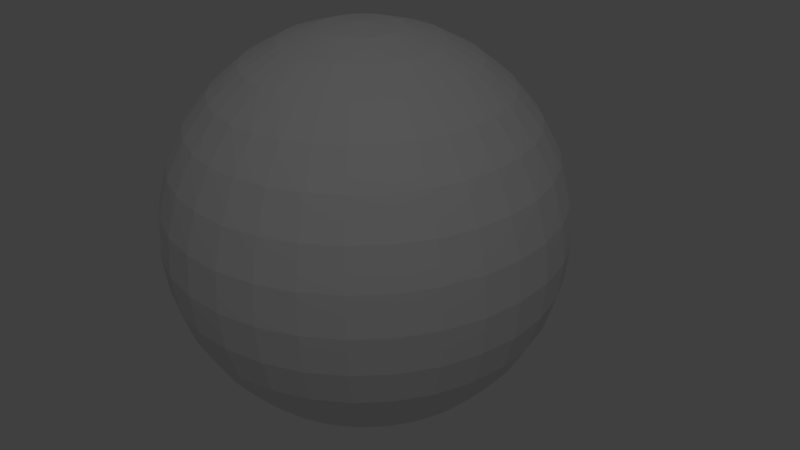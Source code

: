 # Source: theworld.blend  (saved by Blender 2.77.0; exported with 4.5.12 LTS)
import bpy
from mathutils import Matrix  # noqa: F401  (used for matrix-valued properties, if any)

bpy.ops.wm.read_factory_settings(use_empty=True)
scene = bpy.context.scene
scene.name = 'Scene'

# ---- collections
col_collection_1 = bpy.data.collections.new('Collection 1'); scene.collection.children.link(col_collection_1)

# ---- materials (node trees are filled in below, after node groups)
mat_material_001 = bpy.data.materials.new('Material.001')
mat_material_001.alpha_threshold = 0.0
mat_material_001.use_transparent_shadow = False
mat_material_001.roughness = 0.5

# ---- material node trees

# ---- world
world_world = bpy.data.worlds.new('World'); scene.world = world_world
world_world.color = (0.05088, 0.05088, 0.05088)
world_world.use_sun_shadow = False
world_world.sun_shadow_jitter_overblur = 0.0
world_world.cycles.sampling_method = 'MANUAL'

# ---- cameras
cam_camera = bpy.data.cameras.new('Camera')
cam_camera.clip_end = 100.0
cam_camera.lens = 35.0
cam_camera.sensor_width = 32.0
cam_camera.sensor_height = 18.0
cam_camera.ortho_scale = 7.314
cam_camera.dof.focus_distance = 0.0
cam_camera.dof.aperture_fstop = 128.0

# ---- lights
light_lamp = bpy.data.lights.new('Lamp', 'POINT')
light_lamp.transmission_factor = 0.0
light_lamp.cutoff_distance = 30.0
light_lamp.energy = 100.0
light_lamp.shadow_buffer_clip_start = 1.001
light_lamp.shadow_soft_size = 0.1
light_lamp.shadow_maximum_resolution = 0.006
light_lamp.use_absolute_resolution = True

# ---- meshes
me_sphere = bpy.data.meshes.new('Sphere')
me_sphere.from_pydata([(-0.1951, 0.0, 0.9808), (-0.3827, 0.0, 0.9239), (-0.5556, 0.0, 0.8315), (-0.7071, 0.0, 0.7071), (-0.8315, 0.0, 0.5556), (-0.9239, 0.0, 0.3827), (-0.9808, 0.0, 0.1951), (-1.0, 0.0, 7.55e-08), (-0.9808, 0.0, -0.1951), (-0.9239, 0.0, -0.3827), (-0.8315, 0.0, -0.5556), (-0.7071, 0.0, -0.7071), (-0.5556, 0.0, -0.8315), (-0.3827, 0.0, -0.9239), (-0.1951, 0.0, -0.9808), (-0.1913, 0.03806, 0.9808), (-0.3753, 0.07466, 0.9239), (-0.5449, 0.1084, 0.8315), (-0.6935, 0.1379, 0.7071), (-0.8155, 0.1622, 0.5556), (-0.9061, 0.1802, 0.3827), (-0.9619, 0.1913, 0.1951), (-0.9808, 0.1951, 7.55e-08), (-0.9619, 0.1913, -0.1951), (-0.9061, 0.1802, -0.3827), (-0.8155, 0.1622, -0.5556), (-0.6935, 0.1379, -0.7071), (-0.5449, 0.1084, -0.8315), (-0.3753, 0.07466, -0.9239), (-0.1913, 0.03806, -0.9808), (-0.1802, 0.07466, 0.9808), (-0.3536, 0.1464, 0.9239), (-0.5133, 0.2126, 0.8315), (-0.6533, 0.2706, 0.7071), (-0.7682, 0.3182, 0.5556), (-0.8536, 0.3536, 0.3827), (-0.9061, 0.3753, 0.1951), (-0.9239, 0.3827, 7.55e-08), (-0.9061, 0.3753, -0.1951), (-0.8536, 0.3536, -0.3827), (-0.7682, 0.3182, -0.5556), (-0.6533, 0.2706, -0.7071), (-0.5133, 0.2126, -0.8315), (-0.3536, 0.1464, -0.9239), (-0.1802, 0.07466, -0.9808), (-0.1622, 0.1084, 0.9808), (-0.3182, 0.2126, 0.9239), (-0.4619, 0.3087, 0.8315), (-0.5879, 0.3928, 0.7071), (-0.6913, 0.4619, 0.5556), (-0.7682, 0.5133, 0.3827), (-0.8155, 0.5449, 0.1951), (-0.8315, 0.5556, 7.55e-08), (-0.8155, 0.5449, -0.1951), (-0.7682, 0.5133, -0.3827), (-0.6913, 0.4619, -0.5556), (-0.5879, 0.3928, -0.7071), (-0.4619, 0.3087, -0.8315), (-0.3182, 0.2126, -0.9239), (-0.1622, 0.1084, -0.9808), (-0.1379, 0.1379, 0.9808), (-0.2706, 0.2706, 0.9239), (-0.3928, 0.3928, 0.8315), (-0.5, 0.5, 0.7071), (-0.5879, 0.5879, 0.5556), (-0.6533, 0.6533, 0.3827), (-0.6935, 0.6935, 0.1951), (-0.7071, 0.7071, 7.55e-08), (-0.6935, 0.6935, -0.1951), (-0.6533, 0.6533, -0.3827), (-0.5879, 0.5879, -0.5556), (-0.5, 0.5, -0.7071), (-0.3928, 0.3928, -0.8315), (-0.2706, 0.2706, -0.9239), (-0.1379, 0.1379, -0.9808), (-0.1084, 0.1622, 0.9808), (-0.2126, 0.3182, 0.9239), (-0.3087, 0.4619, 0.8315), (-0.3928, 0.5879, 0.7071), (-0.4619, 0.6913, 0.5556), (-0.5133, 0.7682, 0.3827), (-0.5449, 0.8155, 0.1951), (-0.5556, 0.8315, 7.55e-08), (-0.5449, 0.8155, -0.1951), (-0.5133, 0.7682, -0.3827), (-0.4619, 0.6913, -0.5556), (-0.3928, 0.5879, -0.7071), (-0.3087, 0.4619, -0.8315), (-0.2126, 0.3182, -0.9239), (-0.1084, 0.1622, -0.9808), (-0.07466, 0.1802, 0.9808), (-0.1464, 0.3536, 0.9239), (-0.2126, 0.5133, 0.8315), (-0.2706, 0.6533, 0.7071), (-0.3182, 0.7682, 0.5556), (-0.3536, 0.8536, 0.3827), (-0.3753, 0.9061, 0.1951), (-0.3827, 0.9239, 7.55e-08), (-0.3753, 0.9061, -0.1951), (-0.3536, 0.8536, -0.3827), (-0.3182, 0.7682, -0.5556), (-0.2706, 0.6533, -0.7071), (-0.2126, 0.5133, -0.8315), (-0.1464, 0.3536, -0.9239), (-0.07466, 0.1802, -0.9808), (-0.03806, 0.1913, 0.9808), (-0.07466, 0.3753, 0.9239), (-0.1084, 0.5449, 0.8315), (-0.1379, 0.6935, 0.7071), (-0.1622, 0.8155, 0.5556), (-0.1802, 0.9061, 0.3827), (-0.1913, 0.9619, 0.1951), (-0.1951, 0.9808, 7.55e-08), (-0.1913, 0.9619, -0.1951), (-0.1802, 0.9061, -0.3827), (-0.1622, 0.8155, -0.5556), (-0.1379, 0.6935, -0.7071), (-0.1084, 0.5449, -0.8315), (-0.07466, 0.3753, -0.9239), (-0.03806, 0.1913, -0.9808), (3.266e-07, 0.1951, 0.9808), (3.192e-07, 0.3827, 0.9239), (3.117e-07, 0.5556, 0.8315), (3.192e-07, 0.7071, 0.7071), (3.341e-07, 0.8315, 0.5556), (2.745e-07, 0.9239, 0.3827), (3.937e-07, 0.9808, 0.1951), (3.788e-07, 1.0, 7.55e-08), (3.937e-07, 0.9808, -0.1951), (2.298e-07, 0.9239, -0.3827), (3.341e-07, 0.8315, -0.5556), (3.192e-07, 0.7071, -0.7071), (3.415e-07, 0.5556, -0.8315), (3.043e-07, 0.3827, -0.9239), (3.08e-07, 0.1951, -0.9808), (0.03806, 0.1913, 0.9808), (0.07466, 0.3753, 0.9239), (0.1084, 0.5449, 0.8315), (0.138, 0.6935, 0.7071), (0.1622, 0.8155, 0.5556), (0.1802, 0.9061, 0.3827), (0.1913, 0.9619, 0.1951), (0.1951, 0.9808, 7.55e-08), (0.1913, 0.9619, -0.1951), (0.1802, 0.9061, -0.3827), (0.1622, 0.8155, -0.5556), (0.138, 0.6935, -0.7071), (0.1084, 0.5449, -0.8315), (0.07466, 0.3753, -0.9239), (0.03806, 0.1913, -0.9808), (0.07466, 0.1802, 0.9808), (0.1464, 0.3536, 0.9239), (0.2126, 0.5133, 0.8315), (0.2706, 0.6533, 0.7071), (0.3182, 0.7682, 0.5556), (0.3536, 0.8536, 0.3827), (0.3753, 0.9061, 0.1951), (0.3827, 0.9239, 7.55e-08), (0.3753, 0.9061, -0.1951), (0.3536, 0.8536, -0.3827), (0.3182, 0.7682, -0.5556), (0.2706, 0.6533, -0.7071), (0.2126, 0.5133, -0.8315), (0.1464, 0.3536, -0.9239), (0.07466, 0.1802, -0.9808), (0.1084, 0.1622, 0.9808), (0.2126, 0.3182, 0.9239), (0.3087, 0.4619, 0.8315), (0.3928, 0.5879, 0.7071), (0.4619, 0.6913, 0.5556), (0.5133, 0.7682, 0.3827), (0.5449, 0.8155, 0.1951), (0.5556, 0.8315, 7.55e-08), (0.5449, 0.8155, -0.1951), (0.5133, 0.7682, -0.3827), (0.4619, 0.6913, -0.5556), (0.3928, 0.5879, -0.7071), (0.3087, 0.4619, -0.8315), (0.2126, 0.3182, -0.9239), (0.1084, 0.1622, -0.9808), (0.138, 0.1379, 0.9808), (0.2706, 0.2706, 0.9239), (0.3928, 0.3928, 0.8315), (0.5, 0.5, 0.7071), (0.5879, 0.5879, 0.5556), (0.6533, 0.6533, 0.3827), (0.6935, 0.6935, 0.1951), (0.7071, 0.7071, 7.55e-08), (0.6935, 0.6935, -0.1951), (0.6533, 0.6533, -0.3827), (0.5879, 0.5879, -0.5556), (0.5, 0.5, -0.7071), (0.3928, 0.3928, -0.8315), (0.2706, 0.2706, -0.9239), (0.138, 0.1379, -0.9808), (0.1622, 0.1084, 0.9808), (0.3182, 0.2126, 0.9239), (0.4619, 0.3087, 0.8315), (0.5879, 0.3928, 0.7071), (0.6913, 0.4619, 0.5556), (0.7682, 0.5133, 0.3827), (0.8155, 0.5449, 0.1951), (0.8315, 0.5556, 7.55e-08), (0.8155, 0.5449, -0.1951), (0.7682, 0.5133, -0.3827), (0.6913, 0.4619, -0.5556), (0.5879, 0.3928, -0.7071), (0.4619, 0.3087, -0.8315), (0.3182, 0.2126, -0.9239), (0.1622, 0.1084, -0.9808), (0.1802, 0.07466, 0.9808), (0.3536, 0.1464, 0.9239), (0.5133, 0.2126, 0.8315), (0.6533, 0.2706, 0.7071), (0.7682, 0.3182, 0.5556), (0.8536, 0.3536, 0.3827), (0.9061, 0.3753, 0.1951), (0.9239, 0.3827, 7.55e-08), (0.9061, 0.3753, -0.1951), (0.8536, 0.3536, -0.3827), (0.7682, 0.3182, -0.5556), (0.6533, 0.2706, -0.7071), (0.5133, 0.2126, -0.8315), (0.3536, 0.1464, -0.9239), (0.1802, 0.07466, -0.9808), (0.1913, 0.03806, 0.9808), (0.3753, 0.07466, 0.9239), (0.5449, 0.1084, 0.8315), (0.6935, 0.1379, 0.7071), (0.8155, 0.1622, 0.5556), (0.9061, 0.1802, 0.3827), (0.9619, 0.1913, 0.1951), (0.9808, 0.1951, 7.55e-08), (0.9619, 0.1913, -0.1951), (0.9061, 0.1802, -0.3827), (0.8155, 0.1622, -0.5556), (0.6935, 0.1379, -0.7071), (0.5449, 0.1084, -0.8315), (0.3753, 0.07466, -0.9239), (0.1913, 0.03806, -0.9808), (0.1951, -7.212e-09, 0.9808), (0.3827, 4.122e-08, 0.9239), (0.5556, 2.632e-08, 0.8315), (0.7071, -2.584e-08, 0.7071), (0.8315, -8.544e-08, 0.5556), (0.9239, 6.357e-08, 0.3827), (0.9808, -8.544e-08, 0.1951), (1.0, -1.003e-07, 7.55e-08), (0.9808, -8.544e-08, -0.1951), (0.9239, 6.357e-08, -0.3827), (0.8315, -8.544e-08, -0.5556), (0.7071, -2.584e-08, -0.7071), (0.5556, -1.094e-08, -0.8315), (0.3827, 3.964e-09, -0.9239), (0.1951, 3.964e-09, -0.9808), (3.258e-07, 0.0, -1.0), (0.1913, -0.03806, 0.9808), (0.3753, -0.07466, 0.9239), (0.5449, -0.1084, 0.8315), (0.6935, -0.1379, 0.7071), (0.8155, -0.1622, 0.5556), (0.9061, -0.1802, 0.3827), (0.9619, -0.1913, 0.1951), (0.9808, -0.1951, 7.55e-08), (0.9619, -0.1913, -0.1951), (0.9061, -0.1802, -0.3827), (0.8155, -0.1622, -0.5556), (0.6935, -0.1379, -0.7071), (0.5449, -0.1084, -0.8315), (0.3753, -0.07466, -0.9239), (0.1913, -0.03806, -0.9808), (0.1802, -0.07466, 0.9808), (0.3536, -0.1464, 0.9239), (0.5133, -0.2126, 0.8315), (0.6533, -0.2706, 0.7071), (0.7682, -0.3182, 0.5556), (0.8536, -0.3536, 0.3827), (0.9061, -0.3753, 0.1951), (0.9239, -0.3827, 7.55e-08), (0.9061, -0.3753, -0.1951), (0.8536, -0.3536, -0.3827), (0.7682, -0.3182, -0.5556), (0.6533, -0.2706, -0.7071), (0.5133, -0.2126, -0.8315), (0.3536, -0.1464, -0.9239), (0.1802, -0.07466, -0.9808), (0.1622, -0.1084, 0.9808), (0.3182, -0.2126, 0.9239), (0.4619, -0.3087, 0.8315), (0.5879, -0.3928, 0.7071), (0.6913, -0.4619, 0.5556), (0.7682, -0.5133, 0.3827), (0.8155, -0.5449, 0.1951), (0.8315, -0.5556, 7.55e-08), (0.8155, -0.5449, -0.1951), (0.7682, -0.5133, -0.3827), (0.6913, -0.4619, -0.5556), (0.5879, -0.3928, -0.7071), (0.4619, -0.3087, -0.8315), (0.3182, -0.2126, -0.9239), (0.1622, -0.1084, -0.9808), (0.138, -0.1379, 0.9808), (0.2706, -0.2706, 0.9239), (0.3928, -0.3928, 0.8315), (0.5, -0.5, 0.7071), (0.5879, -0.5879, 0.5556), (0.6533, -0.6533, 0.3827), (0.6935, -0.6935, 0.1951), (0.7071, -0.7071, 7.55e-08), (0.6935, -0.6935, -0.1951), (0.6533, -0.6533, -0.3827), (0.5879, -0.5879, -0.5556), (0.5, -0.5, -0.7071), (0.3928, -0.3928, -0.8315), (0.2706, -0.2706, -0.9239), (0.1379, -0.1379, -0.9808), (0.1084, -0.1622, 0.9808), (0.2126, -0.3182, 0.9239), (0.3087, -0.4619, 0.8315), (0.3928, -0.5879, 0.7071), (0.4619, -0.6913, 0.5556), (0.5133, -0.7682, 0.3827), (0.5449, -0.8155, 0.1951), (0.5556, -0.8315, 7.55e-08), (0.5449, -0.8155, -0.1951), (0.5133, -0.7682, -0.3827), (0.4619, -0.6913, -0.5556), (0.3928, -0.5879, -0.7071), (0.3087, -0.4619, -0.8315), (0.2126, -0.3182, -0.9239), (0.1084, -0.1622, -0.9808), (0.07466, -0.1802, 0.9808), (0.1464, -0.3536, 0.9239), (0.2126, -0.5133, 0.8315), (0.2706, -0.6533, 0.7071), (0.3182, -0.7682, 0.5556), (0.3536, -0.8536, 0.3827), (0.3753, -0.9061, 0.1951), (0.3827, -0.9239, 7.55e-08), (0.3753, -0.9061, -0.1951), (0.3536, -0.8536, -0.3827), (0.3182, -0.7682, -0.5556), (0.2706, -0.6533, -0.7071), (0.2126, -0.5133, -0.8315), (0.1464, -0.3536, -0.9239), (0.07466, -0.1802, -0.9808), (0.03806, -0.1913, 0.9808), (0.07466, -0.3753, 0.9239), (0.1084, -0.5449, 0.8315), (0.1379, -0.6935, 0.7071), (0.1622, -0.8155, 0.5556), (0.1802, -0.9061, 0.3827), (0.1913, -0.9619, 0.1951), (0.1951, -0.9808, 7.55e-08), (0.1913, -0.9619, -0.1951), (0.1802, -0.9061, -0.3827), (0.1622, -0.8155, -0.5556), (0.1379, -0.6935, -0.7071), (0.1084, -0.5449, -0.8315), (0.07466, -0.3753, -0.9239), (0.03806, -0.1913, -0.9808), (3.117e-07, -0.1951, 0.9808), (2.819e-07, -0.3827, 0.9239), (2.819e-07, -0.5556, 0.8315), (1.851e-07, -0.7071, 0.7071), (1.404e-07, -0.8315, 0.5556), (3.192e-07, -0.9239, 0.3827), (9.567e-08, -0.9808, 0.1951), (1.404e-07, -1.0, 7.55e-08), (9.567e-08, -0.9808, -0.1951), (3.192e-07, -0.9239, -0.3827), (1.404e-07, -0.8315, -0.5556), (1.851e-07, -0.7071, -0.7071), (2.596e-07, -0.5556, -0.8315), (2.521e-07, -0.3827, -0.9239), (3.155e-07, -0.1951, -0.9808), (-0.03806, -0.1913, 0.9808), (-0.07466, -0.3753, 0.9239), (-0.1084, -0.5449, 0.8315), (-0.1379, -0.6935, 0.7071), (-0.1622, -0.8155, 0.5556), (-0.1802, -0.9061, 0.3827), (-0.1913, -0.9619, 0.1951), (-0.1951, -0.9808, 7.55e-08), (-0.1913, -0.9619, -0.1951), (-0.1802, -0.9061, -0.3827), (-0.1622, -0.8155, -0.5556), (-0.1379, -0.6935, -0.7071), (-0.1084, -0.5449, -0.8315), (-0.07466, -0.3753, -0.9239), (-0.03806, -0.1913, -0.9808), (-0.07466, -0.1802, 0.9808), (-0.1464, -0.3536, 0.9239), (-0.2126, -0.5133, 0.8315), (-0.2706, -0.6533, 0.7071), (-0.3182, -0.7682, 0.5556), (-0.3536, -0.8536, 0.3827), (-0.3753, -0.9061, 0.1951), (-0.3827, -0.9239, 7.55e-08), (-0.3753, -0.9061, -0.1951), (-0.3536, -0.8536, -0.3827), (-0.3182, -0.7682, -0.5556), (-0.2706, -0.6533, -0.7071), (-0.2126, -0.5133, -0.8315), (-0.1464, -0.3536, -0.9239), (-0.07466, -0.1802, -0.9808), (-0.1084, -0.1622, 0.9808), (-0.2126, -0.3182, 0.9239), (-0.3087, -0.4619, 0.8315), (-0.3928, -0.5879, 0.7071), (-0.4619, -0.6913, 0.5556), (-0.5133, -0.7682, 0.3827), (-0.5449, -0.8155, 0.1951), (-0.5556, -0.8315, 7.55e-08), (-0.5449, -0.8155, -0.1951), (-0.5133, -0.7682, -0.3827), (-0.4619, -0.6913, -0.5556), (-0.3928, -0.5879, -0.7071), (-0.3087, -0.4619, -0.8315), (-0.2126, -0.3182, -0.9239), (-0.1084, -0.1622, -0.9808), (-0.1379, -0.1379, 0.9808), (-0.2706, -0.2706, 0.9239), (-0.3928, -0.3928, 0.8315), (-0.5, -0.5, 0.7071), (-0.5879, -0.5879, 0.5556), (-0.6533, -0.6533, 0.3827), (-0.6935, -0.6935, 0.1951), (-0.7071, -0.7071, 7.55e-08), (-0.6935, -0.6935, -0.1951), (-0.6533, -0.6533, -0.3827), (-0.5879, -0.5879, -0.5556), (-0.5, -0.5, -0.7071), (-0.3928, -0.3928, -0.8315), (-0.2706, -0.2706, -0.9239), (-0.1379, -0.1379, -0.9808), (-0.1622, -0.1084, 0.9808), (-0.3182, -0.2126, 0.9239), (-0.4619, -0.3087, 0.8315), (-0.5879, -0.3928, 0.7071), (-0.6913, -0.4619, 0.5556), (-0.7682, -0.5133, 0.3827), (-0.8155, -0.5449, 0.1951), (-0.8315, -0.5556, 7.55e-08), (-0.8155, -0.5449, -0.1951), (-0.7682, -0.5133, -0.3827), (-0.6913, -0.4619, -0.5556), (-0.5879, -0.3928, -0.7071), (-0.4619, -0.3087, -0.8315), (-0.3182, -0.2126, -0.9239), (-0.1622, -0.1084, -0.9808), (2.48e-08, -1.247e-07, 1.0), (-0.1802, -0.07466, 0.9808), (-0.3536, -0.1464, 0.9239), (-0.5133, -0.2126, 0.8315), (-0.6533, -0.2706, 0.7071), (-0.7682, -0.3182, 0.5556), (-0.8536, -0.3536, 0.3827), (-0.9061, -0.3753, 0.1951), (-0.9239, -0.3827, 7.55e-08), (-0.9061, -0.3753, -0.1951), (-0.8536, -0.3536, -0.3827), (-0.7682, -0.3182, -0.5556), (-0.6533, -0.2706, -0.7071), (-0.5133, -0.2126, -0.8315), (-0.3536, -0.1464, -0.9239), (-0.1802, -0.07466, -0.9808), (-0.1913, -0.03806, 0.9808), (-0.3753, -0.07466, 0.9239), (-0.5449, -0.1084, 0.8315), (-0.6935, -0.1379, 0.7071), (-0.8155, -0.1622, 0.5556), (-0.9061, -0.1802, 0.3827), (-0.9619, -0.1913, 0.1951), (-0.9808, -0.1951, 7.55e-08), (-0.9619, -0.1913, -0.1951), (-0.9061, -0.1802, -0.3827), (-0.8155, -0.1622, -0.5556), (-0.6935, -0.1379, -0.7071), (-0.5449, -0.1084, -0.8315), (-0.3753, -0.07466, -0.9239), (-0.1913, -0.03806, -0.9808)], [], [(9, 8, 23, 24), (2, 1, 16, 17), (10, 9, 24, 25), (3, 2, 17, 18), (11, 10, 25, 26), (4, 3, 18, 19), (12, 11, 26, 27), (5, 4, 19, 20), (13, 12, 27, 28), (6, 5, 20, 21), (14, 13, 28, 29), (7, 6, 21, 22), (0, 451, 15), (255, 14, 29), (8, 7, 22, 23), (1, 0, 15, 16), (15, 451, 30), (255, 29, 44), (23, 22, 37, 38), (16, 15, 30, 31), (24, 23, 38, 39), (17, 16, 31, 32), (25, 24, 39, 40), (18, 17, 32, 33), (26, 25, 40, 41), (19, 18, 33, 34), (27, 26, 41, 42), (20, 19, 34, 35), (28, 27, 42, 43), (21, 20, 35, 36), (29, 28, 43, 44), (22, 21, 36, 37), (34, 33, 48, 49), (42, 41, 56, 57), (35, 34, 49, 50), (43, 42, 57, 58), (36, 35, 50, 51), (44, 43, 58, 59), (37, 36, 51, 52), (30, 451, 45), (255, 44, 59), (38, 37, 52, 53), (31, 30, 45, 46), (39, 38, 53, 54), (32, 31, 46, 47), (40, 39, 54, 55), (33, 32, 47, 48), (41, 40, 55, 56), (53, 52, 67, 68), (46, 45, 60, 61), (54, 53, 68, 69), (47, 46, 61, 62), (55, 54, 69, 70), (48, 47, 62, 63), (56, 55, 70, 71), (49, 48, 63, 64), (57, 56, 71, 72), (50, 49, 64, 65), (58, 57, 72, 73), (51, 50, 65, 66), (59, 58, 73, 74), (52, 51, 66, 67), (45, 451, 60), (255, 59, 74), (72, 71, 86, 87), (65, 64, 79, 80), (73, 72, 87, 88), (66, 65, 80, 81), (74, 73, 88, 89), (67, 66, 81, 82), (60, 451, 75), (255, 74, 89), (68, 67, 82, 83), (61, 60, 75, 76), (69, 68, 83, 84), (62, 61, 76, 77), (70, 69, 84, 85), (63, 62, 77, 78), (71, 70, 85, 86), (64, 63, 78, 79), (84, 83, 98, 99), (77, 76, 91, 92), (85, 84, 99, 100), (78, 77, 92, 93), (86, 85, 100, 101), (79, 78, 93, 94), (87, 86, 101, 102), (80, 79, 94, 95), (88, 87, 102, 103), (81, 80, 95, 96), (89, 88, 103, 104), (82, 81, 96, 97), (75, 451, 90), (255, 89, 104), (83, 82, 97, 98), (76, 75, 90, 91), (103, 102, 117, 118), (96, 95, 110, 111), (104, 103, 118, 119), (97, 96, 111, 112), (90, 451, 105), (255, 104, 119), (98, 97, 112, 113), (91, 90, 105, 106), (99, 98, 113, 114), (92, 91, 106, 107), (100, 99, 114, 115), (93, 92, 107, 108), (101, 100, 115, 116), (94, 93, 108, 109), (102, 101, 116, 117), (95, 94, 109, 110), (107, 106, 121, 122), (115, 114, 129, 130), (108, 107, 122, 123), (116, 115, 130, 131), (109, 108, 123, 124), (117, 116, 131, 132), (110, 109, 124, 125), (118, 117, 132, 133), (111, 110, 125, 126), (119, 118, 133, 134), (112, 111, 126, 127), (105, 451, 120), (255, 119, 134), (113, 112, 127, 128), (106, 105, 120, 121), (114, 113, 128, 129), (126, 125, 140, 141), (134, 133, 148, 149), (127, 126, 141, 142), (120, 451, 135), (255, 134, 149), (128, 127, 142, 143), (121, 120, 135, 136), (129, 128, 143, 144), (122, 121, 136, 137), (130, 129, 144, 145), (123, 122, 137, 138), (131, 130, 145, 146), (124, 123, 138, 139), (132, 131, 146, 147), (125, 124, 139, 140), (133, 132, 147, 148), (145, 144, 159, 160), (138, 137, 152, 153), (146, 145, 160, 161), (139, 138, 153, 154), (147, 146, 161, 162), (140, 139, 154, 155), (148, 147, 162, 163), (141, 140, 155, 156), (149, 148, 163, 164), (142, 141, 156, 157), (135, 451, 150), (255, 149, 164), (143, 142, 157, 158), (136, 135, 150, 151), (144, 143, 158, 159), (137, 136, 151, 152), (164, 163, 178, 179), (157, 156, 171, 172), (150, 451, 165), (255, 164, 179), (158, 157, 172, 173), (151, 150, 165, 166), (159, 158, 173, 174), (152, 151, 166, 167), (160, 159, 174, 175), (153, 152, 167, 168), (161, 160, 175, 176), (154, 153, 168, 169), (162, 161, 176, 177), (155, 154, 169, 170), (163, 162, 177, 178), (156, 155, 170, 171), (168, 167, 182, 183), (176, 175, 190, 191), (169, 168, 183, 184), (177, 176, 191, 192), (170, 169, 184, 185), (178, 177, 192, 193), (171, 170, 185, 186), (179, 178, 193, 194), (172, 171, 186, 187), (165, 451, 180), (255, 179, 194), (173, 172, 187, 188), (166, 165, 180, 181), (174, 173, 188, 189), (167, 166, 181, 182), (175, 174, 189, 190), (187, 186, 201, 202), (180, 451, 195), (255, 194, 209), (188, 187, 202, 203), (181, 180, 195, 196), (189, 188, 203, 204), (182, 181, 196, 197), (190, 189, 204, 205), (183, 182, 197, 198), (191, 190, 205, 206), (184, 183, 198, 199), (192, 191, 206, 207), (185, 184, 199, 200), (193, 192, 207, 208), (186, 185, 200, 201), (194, 193, 208, 209), (206, 205, 220, 221), (199, 198, 213, 214), (207, 206, 221, 222), (200, 199, 214, 215), (208, 207, 222, 223), (201, 200, 215, 216), (209, 208, 223, 224), (202, 201, 216, 217), (195, 451, 210), (255, 209, 224), (203, 202, 217, 218), (196, 195, 210, 211), (204, 203, 218, 219), (197, 196, 211, 212), (205, 204, 219, 220), (198, 197, 212, 213), (255, 224, 239), (218, 217, 232, 233), (211, 210, 225, 226), (219, 218, 233, 234), (212, 211, 226, 227), (220, 219, 234, 235), (213, 212, 227, 228), (221, 220, 235, 236), (214, 213, 228, 229), (222, 221, 236, 237), (215, 214, 229, 230), (223, 222, 237, 238), (216, 215, 230, 231), (224, 223, 238, 239), (217, 216, 231, 232), (210, 451, 225), (237, 236, 251, 252), (230, 229, 244, 245), (238, 237, 252, 253), (231, 230, 245, 246), (239, 238, 253, 254), (232, 231, 246, 247), (225, 451, 240), (255, 239, 254), (233, 232, 247, 248), (226, 225, 240, 241), (234, 233, 248, 249), (227, 226, 241, 242), (235, 234, 249, 250), (228, 227, 242, 243), (236, 235, 250, 251), (229, 228, 243, 244), (241, 240, 256, 257), (249, 248, 264, 265), (242, 241, 257, 258), (250, 249, 265, 266), (243, 242, 258, 259), (251, 250, 266, 267), (244, 243, 259, 260), (252, 251, 267, 268), (245, 244, 260, 261), (253, 252, 268, 269), (246, 245, 261, 262), (254, 253, 269, 270), (247, 246, 262, 263), (240, 451, 256), (255, 254, 270), (248, 247, 263, 264), (261, 260, 275, 276), (269, 268, 283, 284), (262, 261, 276, 277), (270, 269, 284, 285), (263, 262, 277, 278), (256, 451, 271), (255, 270, 285), (264, 263, 278, 279), (257, 256, 271, 272), (265, 264, 279, 280), (258, 257, 272, 273), (266, 265, 280, 281), (259, 258, 273, 274), (267, 266, 281, 282), (260, 259, 274, 275), (268, 267, 282, 283), (280, 279, 294, 295), (273, 272, 287, 288), (281, 280, 295, 296), (274, 273, 288, 289), (282, 281, 296, 297), (275, 274, 289, 290), (283, 282, 297, 298), (276, 275, 290, 291), (284, 283, 298, 299), (277, 276, 291, 292), (285, 284, 299, 300), (278, 277, 292, 293), (271, 451, 286), (255, 285, 300), (279, 278, 293, 294), (272, 271, 286, 287), (299, 298, 313, 314), (292, 291, 306, 307), (300, 299, 314, 315), (293, 292, 307, 308), (286, 451, 301), (255, 300, 315), (294, 293, 308, 309), (287, 286, 301, 302), (295, 294, 309, 310), (288, 287, 302, 303), (296, 295, 310, 311), (289, 288, 303, 304), (297, 296, 311, 312), (290, 289, 304, 305), (298, 297, 312, 313), (291, 290, 305, 306), (303, 302, 317, 318), (311, 310, 325, 326), (304, 303, 318, 319), (312, 311, 326, 327), (305, 304, 319, 320), (313, 312, 327, 328), (306, 305, 320, 321), (314, 313, 328, 329), (307, 306, 321, 322), (315, 314, 329, 330), (308, 307, 322, 323), (301, 451, 316), (255, 315, 330), (309, 308, 323, 324), (302, 301, 316, 317), (310, 309, 324, 325), (322, 321, 336, 337), (330, 329, 344, 345), (323, 322, 337, 338), (316, 451, 331), (255, 330, 345), (324, 323, 338, 339), (317, 316, 331, 332), (325, 324, 339, 340), (318, 317, 332, 333), (326, 325, 340, 341), (319, 318, 333, 334), (327, 326, 341, 342), (320, 319, 334, 335), (328, 327, 342, 343), (321, 320, 335, 336), (329, 328, 343, 344), (341, 340, 355, 356), (334, 333, 348, 349), (342, 341, 356, 357), (335, 334, 349, 350), (343, 342, 357, 358), (336, 335, 350, 351), (344, 343, 358, 359), (337, 336, 351, 352), (345, 344, 359, 360), (338, 337, 352, 353), (331, 451, 346), (255, 345, 360), (339, 338, 353, 354), (332, 331, 346, 347), (340, 339, 354, 355), (333, 332, 347, 348), (360, 359, 374, 375), (353, 352, 367, 368), (346, 451, 361), (255, 360, 375), (354, 353, 368, 369), (347, 346, 361, 362), (355, 354, 369, 370), (348, 347, 362, 363), (356, 355, 370, 371), (349, 348, 363, 364), (357, 356, 371, 372), (350, 349, 364, 365), (358, 357, 372, 373), (351, 350, 365, 366), (359, 358, 373, 374), (352, 351, 366, 367), (372, 371, 386, 387), (365, 364, 379, 380), (373, 372, 387, 388), (366, 365, 380, 381), (374, 373, 388, 389), (367, 366, 381, 382), (375, 374, 389, 390), (368, 367, 382, 383), (361, 451, 376), (255, 375, 390), (369, 368, 383, 384), (362, 361, 376, 377), (370, 369, 384, 385), (363, 362, 377, 378), (371, 370, 385, 386), (364, 363, 378, 379), (376, 451, 391), (255, 390, 405), (384, 383, 398, 399), (377, 376, 391, 392), (385, 384, 399, 400), (378, 377, 392, 393), (386, 385, 400, 401), (379, 378, 393, 394), (387, 386, 401, 402), (380, 379, 394, 395), (388, 387, 402, 403), (381, 380, 395, 396), (389, 388, 403, 404), (382, 381, 396, 397), (390, 389, 404, 405), (383, 382, 397, 398), (395, 394, 409, 410), (403, 402, 417, 418), (396, 395, 410, 411), (404, 403, 418, 419), (397, 396, 411, 412), (405, 404, 419, 420), (398, 397, 412, 413), (391, 451, 406), (255, 405, 420), (399, 398, 413, 414), (392, 391, 406, 407), (400, 399, 414, 415), (393, 392, 407, 408), (401, 400, 415, 416), (394, 393, 408, 409), (402, 401, 416, 417), (414, 413, 428, 429), (407, 406, 421, 422), (415, 414, 429, 430), (408, 407, 422, 423), (416, 415, 430, 431), (409, 408, 423, 424), (417, 416, 431, 432), (410, 409, 424, 425), (418, 417, 432, 433), (411, 410, 425, 426), (419, 418, 433, 434), (412, 411, 426, 427), (420, 419, 434, 435), (413, 412, 427, 428), (406, 451, 421), (255, 420, 435), (433, 432, 447, 448), (426, 425, 440, 441), (434, 433, 448, 449), (427, 426, 441, 442), (435, 434, 449, 450), (428, 427, 442, 443), (421, 451, 436), (255, 435, 450), (429, 428, 443, 444), (422, 421, 436, 437), (430, 429, 444, 445), (423, 422, 437, 438), (431, 430, 445, 446), (424, 423, 438, 439), (432, 431, 446, 447), (425, 424, 439, 440), (437, 436, 452, 453), (445, 444, 460, 461), (438, 437, 453, 454), (446, 445, 461, 462), (439, 438, 454, 455), (447, 446, 462, 463), (440, 439, 455, 456), (448, 447, 463, 464), (441, 440, 456, 457), (449, 448, 464, 465), (442, 441, 457, 458), (450, 449, 465, 466), (443, 442, 458, 459), (436, 451, 452), (255, 450, 466), (444, 443, 459, 460), (457, 456, 471, 472), (465, 464, 479, 480), (458, 457, 472, 473), (466, 465, 480, 481), (459, 458, 473, 474), (452, 451, 467), (255, 466, 481), (460, 459, 474, 475), (453, 452, 467, 468), (461, 460, 475, 476), (454, 453, 468, 469), (462, 461, 476, 477), (455, 454, 469, 470), (463, 462, 477, 478), (456, 455, 470, 471), (464, 463, 478, 479), (476, 475, 8, 9), (469, 468, 1, 2), (477, 476, 9, 10), (470, 469, 2, 3), (478, 477, 10, 11), (471, 470, 3, 4), (479, 478, 11, 12), (472, 471, 4, 5), (480, 479, 12, 13), (473, 472, 5, 6), (481, 480, 13, 14), (474, 473, 6, 7), (467, 451, 0), (255, 481, 14), (475, 474, 7, 8), (468, 467, 0, 1)])
_uv = me_sphere.uv_layers.new(name='UVMap')
_uv.uv.foreach_set('vector', [0.1705, 0.1193, 0.1465, 0.02577, 0.1715, 0.001978, 0.1907, 0.09975, 0.6707, 0.4521, 0.6871, 0.4613, 0.686, 0.4709, 0.669, 0.4667, 0.1914, 0.2009, 0.1705, 0.1193, 0.1907, 0.09975, 0.2075, 0.1849, 0.6534, 0.4422, 0.6707, 0.4521, 0.669, 0.4667, 0.6511, 0.4621, 0.2101, 0.2734, 0.1914, 0.2009, 0.2075, 0.1849, 0.2225, 0.2609, 0.6346, 0.4315, 0.6534, 0.4422, 0.6511, 0.4621, 0.6316, 0.4571, 0.2273, 0.3399, 0.2101, 0.2734, 0.2225, 0.2609, 0.2364, 0.3307, 0.6137, 0.4196, 0.6346, 0.4315, 0.6316, 0.4571, 0.61, 0.4516, 0.2435, 0.4024, 0.2273, 0.3399, 0.2364, 0.3307, 0.2495, 0.3963, 0.5901, 0.4063, 0.6137, 0.4196, 0.61, 0.4516, 0.5854, 0.4453, 0.2592, 0.4625, 0.2435, 0.4024, 0.2495, 0.3963, 0.2622, 0.4595, 0.5619, 0.3903, 0.5901, 0.4063, 0.5854, 0.4453, 0.5563, 0.4377, 0.7029, 0.4702, 0.7185, 0.4789, 0.7024, 0.4749, 0.2747, 0.5218, 0.2592, 0.4625, 0.2622, 0.4595, 0.5275, 0.3709, 0.5619, 0.3903, 0.5563, 0.4377, 0.5207, 0.4287, 0.6871, 0.4613, 0.7029, 0.4702, 0.7024, 0.4749, 0.686, 0.4709, 0.7024, 0.4749, 0.7185, 0.4789, 0.7024, 0.4799, 0.2747, 0.5218, 0.2622, 0.4595, 0.2656, 0.4588, 0.5207, 0.4287, 0.5563, 0.4377, 0.5567, 0.4867, 0.5212, 0.4884, 0.686, 0.4709, 0.7024, 0.4749, 0.7024, 0.4799, 0.6861, 0.4808, 0.1907, 0.09975, 0.1715, 0.001978, 0.2005, -0.001279, 0.2142, 0.09673, 0.669, 0.4667, 0.686, 0.4709, 0.6861, 0.4808, 0.6692, 0.4817, 0.2075, 0.1849, 0.1907, 0.09975, 0.2142, 0.09673, 0.2261, 0.1822, 0.6511, 0.4621, 0.669, 0.4667, 0.6692, 0.4817, 0.6513, 0.4826, 0.2225, 0.2609, 0.2075, 0.1849, 0.2261, 0.1822, 0.2369, 0.2587, 0.6316, 0.4571, 0.6511, 0.4621, 0.6513, 0.4826, 0.6319, 0.4835, 0.2364, 0.3307, 0.2225, 0.2609, 0.2369, 0.2587, 0.2469, 0.329, 0.61, 0.4516, 0.6316, 0.4571, 0.6319, 0.4835, 0.6104, 0.4845, 0.2495, 0.3963, 0.2364, 0.3307, 0.2469, 0.329, 0.2564, 0.3951, 0.5854, 0.4453, 0.61, 0.4516, 0.6104, 0.4845, 0.5858, 0.4855, 0.2622, 0.4595, 0.2495, 0.3963, 0.2564, 0.3951, 0.2656, 0.4588, 0.5563, 0.4377, 0.5854, 0.4453, 0.5858, 0.4855, 0.5567, 0.4867, 0.6319, 0.4835, 0.6513, 0.4826, 0.6542, 0.503, 0.6356, 0.5097, 0.2469, 0.329, 0.2369, 0.2587, 0.2527, 0.2666, 0.2585, 0.3347, 0.6104, 0.4845, 0.6319, 0.4835, 0.6356, 0.5097, 0.6148, 0.5172, 0.2564, 0.3951, 0.2469, 0.329, 0.2585, 0.3347, 0.264, 0.3988, 0.5858, 0.4855, 0.6104, 0.4845, 0.6148, 0.5172, 0.5912, 0.5256, 0.2656, 0.4588, 0.2564, 0.3951, 0.264, 0.3988, 0.2693, 0.4606, 0.5567, 0.4867, 0.5858, 0.4855, 0.5912, 0.5256, 0.5633, 0.5355, 0.7024, 0.4799, 0.7185, 0.4789, 0.7031, 0.4848, 0.2747, 0.5218, 0.2656, 0.4588, 0.2693, 0.4606, 0.5212, 0.4884, 0.5567, 0.4867, 0.5633, 0.5355, 0.5291, 0.5478, 0.6861, 0.4808, 0.7024, 0.4799, 0.7031, 0.4848, 0.6875, 0.4907, 0.2142, 0.09673, 0.2005, -0.001279, 0.2322, 0.01581, 0.2399, 0.1103, 0.6692, 0.4817, 0.6861, 0.4808, 0.6875, 0.4907, 0.6713, 0.4967, 0.2261, 0.1822, 0.2142, 0.09673, 0.2399, 0.1103, 0.2466, 0.1927, 0.6513, 0.4826, 0.6692, 0.4817, 0.6713, 0.4967, 0.6542, 0.503, 0.2369, 0.2587, 0.2261, 0.1822, 0.2466, 0.1927, 0.2527, 0.2666, 0.5291, 0.5478, 0.5633, 0.5355, 0.5757, 0.5822, 0.5442, 0.6048, 0.6875, 0.4907, 0.7031, 0.4848, 0.7044, 0.4894, 0.6901, 0.5, 0.2399, 0.1103, 0.2322, 0.01581, 0.2655, 0.05238, 0.2669, 0.1397, 0.6713, 0.4967, 0.6875, 0.4907, 0.6901, 0.5, 0.6752, 0.5109, 0.2466, 0.1927, 0.2399, 0.1103, 0.2669, 0.1397, 0.2682, 0.2159, 0.6542, 0.503, 0.6713, 0.4967, 0.6752, 0.5109, 0.6595, 0.5224, 0.2527, 0.2666, 0.2466, 0.1927, 0.2682, 0.2159, 0.2694, 0.2844, 0.6356, 0.5097, 0.6542, 0.503, 0.6595, 0.5224, 0.6423, 0.5348, 0.2585, 0.3347, 0.2527, 0.2666, 0.2694, 0.2844, 0.2707, 0.3476, 0.6148, 0.5172, 0.6356, 0.5097, 0.6423, 0.5348, 0.6232, 0.5484, 0.264, 0.3988, 0.2585, 0.3347, 0.2707, 0.3476, 0.272, 0.4072, 0.5912, 0.5256, 0.6148, 0.5172, 0.6232, 0.5484, 0.6014, 0.5639, 0.2693, 0.4606, 0.264, 0.3988, 0.272, 0.4072, 0.2733, 0.4648, 0.5633, 0.5355, 0.5912, 0.5256, 0.6014, 0.5639, 0.5757, 0.5822, 0.7031, 0.4848, 0.7185, 0.4789, 0.7044, 0.4894, 0.2747, 0.5218, 0.2693, 0.4606, 0.2733, 0.4648, 0.2707, 0.3476, 0.2694, 0.2844, 0.2863, 0.3114, 0.283, 0.3672, 0.6232, 0.5484, 0.6423, 0.5348, 0.652, 0.5577, 0.6353, 0.577, 0.272, 0.4072, 0.2707, 0.3476, 0.283, 0.3672, 0.2801, 0.42, 0.6014, 0.5639, 0.6232, 0.5484, 0.6353, 0.577, 0.6161, 0.5991, 0.2733, 0.4648, 0.272, 0.4072, 0.2801, 0.42, 0.2773, 0.4711, 0.5757, 0.5822, 0.6014, 0.5639, 0.6161, 0.5991, 0.5935, 0.6252, 0.7044, 0.4894, 0.7185, 0.4789, 0.7062, 0.4937, 0.2747, 0.5218, 0.2733, 0.4648, 0.2773, 0.4711, 0.5442, 0.6048, 0.5757, 0.5822, 0.5935, 0.6252, 0.5659, 0.6572, 0.6901, 0.5, 0.7044, 0.4894, 0.7062, 0.4937, 0.6937, 0.5086, 0.2669, 0.1397, 0.2655, 0.05238, 0.2989, 0.1069, 0.2941, 0.1837, 0.6752, 0.5109, 0.6901, 0.5, 0.6937, 0.5086, 0.6808, 0.524, 0.2682, 0.2159, 0.2669, 0.1397, 0.2941, 0.1837, 0.2899, 0.2509, 0.6595, 0.5224, 0.6752, 0.5109, 0.6808, 0.524, 0.667, 0.5402, 0.2694, 0.2844, 0.2682, 0.2159, 0.2899, 0.2509, 0.2863, 0.3114, 0.6423, 0.5348, 0.6595, 0.5224, 0.667, 0.5402, 0.652, 0.5577, 0.2941, 0.1837, 0.2989, 0.1069, 0.3313, 0.1771, 0.3204, 0.2407, 0.6808, 0.524, 0.6937, 0.5086, 0.6984, 0.516, 0.6878, 0.5353, 0.2899, 0.2509, 0.2941, 0.1837, 0.3204, 0.2407, 0.311, 0.2962, 0.667, 0.5402, 0.6808, 0.524, 0.6878, 0.5353, 0.6765, 0.5556, 0.2863, 0.3114, 0.2899, 0.2509, 0.311, 0.2962, 0.3026, 0.3464, 0.652, 0.5577, 0.667, 0.5402, 0.6765, 0.5556, 0.6642, 0.5776, 0.283, 0.3672, 0.2863, 0.3114, 0.3026, 0.3464, 0.295, 0.3928, 0.6353, 0.577, 0.652, 0.5577, 0.6642, 0.5776, 0.6505, 0.602, 0.2801, 0.42, 0.283, 0.3672, 0.295, 0.3928, 0.288, 0.4368, 0.6161, 0.5991, 0.6353, 0.577, 0.6505, 0.602, 0.6347, 0.6298, 0.2773, 0.4711, 0.2801, 0.42, 0.288, 0.4368, 0.2813, 0.4794, 0.5935, 0.6252, 0.6161, 0.5991, 0.6347, 0.6298, 0.6161, 0.6626, 0.7062, 0.4937, 0.7185, 0.4789, 0.7085, 0.4974, 0.2747, 0.5218, 0.2773, 0.4711, 0.2813, 0.4794, 0.5659, 0.6572, 0.5935, 0.6252, 0.6161, 0.6626, 0.5934, 0.7029, 0.6937, 0.5086, 0.7062, 0.4937, 0.7085, 0.4974, 0.6984, 0.516, 0.288, 0.4368, 0.295, 0.3928, 0.3062, 0.4233, 0.2953, 0.4567, 0.6347, 0.6298, 0.6505, 0.602, 0.6683, 0.6223, 0.6566, 0.6548, 0.2813, 0.4794, 0.288, 0.4368, 0.2953, 0.4567, 0.2849, 0.4893, 0.6161, 0.6626, 0.6347, 0.6298, 0.6566, 0.6548, 0.6427, 0.6932, 0.7085, 0.4974, 0.7185, 0.4789, 0.7112, 0.5003, 0.2747, 0.5218, 0.2813, 0.4794, 0.2849, 0.4893, 0.5934, 0.7029, 0.6161, 0.6626, 0.6427, 0.6932, 0.6258, 0.7403, 0.6984, 0.516, 0.7085, 0.4974, 0.7112, 0.5003, 0.7037, 0.522, 0.3204, 0.2407, 0.3313, 0.1771, 0.3613, 0.2603, 0.3449, 0.3082, 0.6878, 0.5353, 0.6984, 0.516, 0.7037, 0.522, 0.696, 0.5444, 0.311, 0.2962, 0.3204, 0.2407, 0.3449, 0.3082, 0.3306, 0.3501, 0.6765, 0.5556, 0.6878, 0.5353, 0.696, 0.5444, 0.6876, 0.5681, 0.3026, 0.3464, 0.311, 0.2962, 0.3306, 0.3501, 0.3179, 0.388, 0.6642, 0.5776, 0.6765, 0.5556, 0.6876, 0.5681, 0.6785, 0.5938, 0.295, 0.3928, 0.3026, 0.3464, 0.3179, 0.388, 0.3062, 0.4233, 0.6505, 0.602, 0.6642, 0.5776, 0.6785, 0.5938, 0.6683, 0.6223, 0.696, 0.5444, 0.7037, 0.522, 0.7097, 0.5264, 0.705, 0.5511, 0.3306, 0.3501, 0.3449, 0.3082, 0.3667, 0.3837, 0.3481, 0.4104, 0.6876, 0.5681, 0.696, 0.5444, 0.705, 0.5511, 0.6999, 0.5772, 0.3179, 0.388, 0.3306, 0.3501, 0.3481, 0.4104, 0.3315, 0.4348, 0.6785, 0.5938, 0.6876, 0.5681, 0.6999, 0.5772, 0.6944, 0.6056, 0.3062, 0.4233, 0.3179, 0.388, 0.3315, 0.4348, 0.3162, 0.4575, 0.6683, 0.6223, 0.6785, 0.5938, 0.6944, 0.6056, 0.6881, 0.6371, 0.2953, 0.4567, 0.3062, 0.4233, 0.3162, 0.4575, 0.3019, 0.4792, 0.6566, 0.6548, 0.6683, 0.6223, 0.6881, 0.6371, 0.6809, 0.6731, 0.2849, 0.4893, 0.2953, 0.4567, 0.3019, 0.4792, 0.2882, 0.5005, 0.6427, 0.6932, 0.6566, 0.6548, 0.6809, 0.6731, 0.6723, 0.7157, 0.7112, 0.5003, 0.7185, 0.4789, 0.7142, 0.5025, 0.2747, 0.5218, 0.2849, 0.4893, 0.2882, 0.5005, 0.6258, 0.7403, 0.6427, 0.6932, 0.6723, 0.7157, 0.6619, 0.7679, 0.7037, 0.522, 0.7112, 0.5003, 0.7142, 0.5025, 0.7097, 0.5264, 0.3449, 0.3082, 0.3613, 0.2603, 0.388, 0.3532, 0.3667, 0.3837, 0.6809, 0.6731, 0.6881, 0.6371, 0.7091, 0.6459, 0.7066, 0.6841, 0.2882, 0.5005, 0.3019, 0.4792, 0.3075, 0.5033, 0.291, 0.5124, 0.6723, 0.7157, 0.6809, 0.6731, 0.7066, 0.6841, 0.7037, 0.7291, 0.7142, 0.5025, 0.7185, 0.4789, 0.7173, 0.5037, 0.2747, 0.5218, 0.2882, 0.5005, 0.291, 0.5124, 0.6619, 0.7679, 0.6723, 0.7157, 0.7037, 0.7291, 0.7002, 0.7844, 0.7097, 0.5264, 0.7142, 0.5025, 0.7173, 0.5037, 0.716, 0.5289, 0.3667, 0.3837, 0.388, 0.3532, 0.4102, 0.4522, 0.3849, 0.4642, 0.705, 0.5511, 0.7097, 0.5264, 0.716, 0.5289, 0.7146, 0.555, 0.3481, 0.4104, 0.3667, 0.3837, 0.3849, 0.4642, 0.3627, 0.4749, 0.6999, 0.5772, 0.705, 0.5511, 0.7146, 0.555, 0.713, 0.5826, 0.3315, 0.4348, 0.3481, 0.4104, 0.3627, 0.4749, 0.3429, 0.4847, 0.6944, 0.6056, 0.6999, 0.5772, 0.713, 0.5826, 0.7112, 0.6126, 0.3162, 0.4575, 0.3315, 0.4348, 0.3429, 0.4847, 0.3246, 0.4941, 0.6881, 0.6371, 0.6944, 0.6056, 0.7112, 0.6126, 0.7091, 0.6459, 0.3019, 0.4792, 0.3162, 0.4575, 0.3246, 0.4941, 0.3075, 0.5033, 0.3627, 0.4749, 0.3849, 0.4642, 0.3988, 0.5467, 0.3739, 0.5409, 0.713, 0.5826, 0.7146, 0.555, 0.7243, 0.5559, 0.7263, 0.584, 0.3429, 0.4847, 0.3627, 0.4749, 0.3739, 0.5409, 0.3516, 0.536, 0.7112, 0.6126, 0.713, 0.5826, 0.7263, 0.584, 0.7283, 0.6144, 0.3246, 0.4941, 0.3429, 0.4847, 0.3516, 0.536, 0.3311, 0.5317, 0.7091, 0.6459, 0.7112, 0.6126, 0.7283, 0.6144, 0.7305, 0.6483, 0.3075, 0.5033, 0.3246, 0.4941, 0.3311, 0.5317, 0.3117, 0.528, 0.7066, 0.6841, 0.7091, 0.6459, 0.7305, 0.6483, 0.7329, 0.6871, 0.291, 0.5124, 0.3075, 0.5033, 0.3117, 0.528, 0.2931, 0.5247, 0.7037, 0.7291, 0.7066, 0.6841, 0.7329, 0.6871, 0.7358, 0.733, 0.7173, 0.5037, 0.7185, 0.4789, 0.7205, 0.504, 0.2747, 0.5218, 0.291, 0.5124, 0.2931, 0.5247, 0.7002, 0.7844, 0.7037, 0.7291, 0.7358, 0.733, 0.7394, 0.7893, 0.716, 0.5289, 0.7173, 0.5037, 0.7205, 0.504, 0.7224, 0.5295, 0.3849, 0.4642, 0.4102, 0.4522, 0.4272, 0.5534, 0.3988, 0.5467, 0.7146, 0.555, 0.716, 0.5289, 0.7224, 0.5295, 0.7243, 0.5559, 0.2931, 0.5247, 0.3117, 0.528, 0.3146, 0.5525, 0.2945, 0.5369, 0.7358, 0.733, 0.7329, 0.6871, 0.7587, 0.6822, 0.7673, 0.7271, 0.7205, 0.504, 0.7185, 0.4789, 0.7236, 0.5033, 0.2747, 0.5218, 0.2931, 0.5247, 0.2945, 0.5369, 0.7394, 0.7893, 0.7358, 0.733, 0.7673, 0.7271, 0.7779, 0.7822, 0.7224, 0.5295, 0.7205, 0.504, 0.7236, 0.5033, 0.7287, 0.5282, 0.3988, 0.5467, 0.4272, 0.5534, 0.4384, 0.6531, 0.408, 0.6279, 0.7243, 0.5559, 0.7224, 0.5295, 0.7287, 0.5282, 0.7338, 0.5539, 0.3739, 0.5409, 0.3988, 0.5467, 0.408, 0.6279, 0.3814, 0.6061, 0.7263, 0.584, 0.7243, 0.5559, 0.7338, 0.5539, 0.7393, 0.5813, 0.3516, 0.536, 0.3739, 0.5409, 0.3814, 0.6061, 0.3574, 0.5867, 0.7283, 0.6144, 0.7263, 0.584, 0.7393, 0.5813, 0.7451, 0.6111, 0.3311, 0.5317, 0.3516, 0.536, 0.3574, 0.5867, 0.3354, 0.569, 0.7305, 0.6483, 0.7283, 0.6144, 0.7451, 0.6111, 0.7515, 0.6442, 0.3117, 0.528, 0.3311, 0.5317, 0.3354, 0.569, 0.3146, 0.5525, 0.7329, 0.6871, 0.7305, 0.6483, 0.7515, 0.6442, 0.7587, 0.6822, 0.7393, 0.5813, 0.7338, 0.5539, 0.7428, 0.549, 0.7515, 0.5747, 0.3574, 0.5867, 0.3814, 0.6061, 0.3848, 0.6681, 0.3601, 0.6348, 0.7451, 0.6111, 0.7393, 0.5813, 0.7515, 0.5747, 0.7608, 0.6026, 0.3354, 0.569, 0.3574, 0.5867, 0.3601, 0.6348, 0.3374, 0.6043, 0.7515, 0.6442, 0.7451, 0.6111, 0.7608, 0.6026, 0.7712, 0.6338, 0.3146, 0.5525, 0.3354, 0.569, 0.3374, 0.6043, 0.3159, 0.5758, 0.7587, 0.6822, 0.7515, 0.6442, 0.7712, 0.6338, 0.783, 0.6695, 0.2945, 0.5369, 0.3146, 0.5525, 0.3159, 0.5758, 0.2952, 0.5485, 0.7673, 0.7271, 0.7587, 0.6822, 0.783, 0.6695, 0.797, 0.7117, 0.7236, 0.5033, 0.7185, 0.4789, 0.7265, 0.5017, 0.2747, 0.5218, 0.2945, 0.5369, 0.2952, 0.5485, 0.7779, 0.7822, 0.7673, 0.7271, 0.797, 0.7117, 0.8142, 0.7635, 0.7287, 0.5282, 0.7236, 0.5033, 0.7265, 0.5017, 0.7345, 0.5249, 0.408, 0.6279, 0.4384, 0.6531, 0.4433, 0.7474, 0.4121, 0.705, 0.7338, 0.5539, 0.7287, 0.5282, 0.7345, 0.5249, 0.7428, 0.549, 0.3814, 0.6061, 0.408, 0.6279, 0.4121, 0.705, 0.3848, 0.6681, 0.797, 0.7117, 0.783, 0.6695, 0.8049, 0.6493, 0.8238, 0.6873, 0.7265, 0.5017, 0.7185, 0.4789, 0.7291, 0.4992, 0.2747, 0.5218, 0.2952, 0.5485, 0.2951, 0.5591, 0.8142, 0.7635, 0.797, 0.7117, 0.8238, 0.6873, 0.8469, 0.7337, 0.7345, 0.5249, 0.7265, 0.5017, 0.7291, 0.4992, 0.7398, 0.5199, 0.4121, 0.705, 0.4433, 0.7474, 0.442, 0.8329, 0.4109, 0.7748, 0.7428, 0.549, 0.7345, 0.5249, 0.7398, 0.5199, 0.7508, 0.5414, 0.3848, 0.6681, 0.4121, 0.705, 0.4109, 0.7748, 0.3841, 0.7247, 0.7515, 0.5747, 0.7428, 0.549, 0.7508, 0.5414, 0.7624, 0.5644, 0.3601, 0.6348, 0.3848, 0.6681, 0.3841, 0.7247, 0.3595, 0.6787, 0.7608, 0.6026, 0.7515, 0.5747, 0.7624, 0.5644, 0.775, 0.5894, 0.3374, 0.6043, 0.3601, 0.6348, 0.3595, 0.6787, 0.3369, 0.6365, 0.7712, 0.6338, 0.7608, 0.6026, 0.775, 0.5894, 0.789, 0.6173, 0.3159, 0.5758, 0.3374, 0.6043, 0.3369, 0.6365, 0.3157, 0.597, 0.783, 0.6695, 0.7712, 0.6338, 0.789, 0.6173, 0.8049, 0.6493, 0.2952, 0.5485, 0.3159, 0.5758, 0.3157, 0.597, 0.2951, 0.5591, 0.3595, 0.6787, 0.3841, 0.7247, 0.3789, 0.773, 0.3556, 0.7164, 0.775, 0.5894, 0.7624, 0.5644, 0.7717, 0.5508, 0.787, 0.5719, 0.3369, 0.6365, 0.3595, 0.6787, 0.3556, 0.7164, 0.3342, 0.6643, 0.789, 0.6173, 0.775, 0.5894, 0.787, 0.5719, 0.8041, 0.5955, 0.3157, 0.597, 0.3369, 0.6365, 0.3342, 0.6643, 0.3138, 0.6154, 0.8049, 0.6493, 0.789, 0.6173, 0.8041, 0.5955, 0.8235, 0.6226, 0.2951, 0.5591, 0.3157, 0.597, 0.3138, 0.6154, 0.2942, 0.5682, 0.8238, 0.6873, 0.8049, 0.6493, 0.8235, 0.6226, 0.8466, 0.6547, 0.7291, 0.4992, 0.7185, 0.4789, 0.7313, 0.4959, 0.2747, 0.5218, 0.2951, 0.5591, 0.2942, 0.5682, 0.8469, 0.7337, 0.8238, 0.6873, 0.8466, 0.6547, 0.8749, 0.694, 0.7398, 0.5199, 0.7291, 0.4992, 0.7313, 0.4959, 0.7442, 0.5133, 0.4109, 0.7748, 0.442, 0.8329, 0.4344, 0.9072, 0.4048, 0.8354, 0.7508, 0.5414, 0.7398, 0.5199, 0.7442, 0.5133, 0.7576, 0.5314, 0.3841, 0.7247, 0.4109, 0.7748, 0.4048, 0.8354, 0.3789, 0.773, 0.7624, 0.5644, 0.7508, 0.5414, 0.7576, 0.5314, 0.7717, 0.5508, 0.2747, 0.5218, 0.2942, 0.5682, 0.2925, 0.5756, 0.8749, 0.694, 0.8466, 0.6547, 0.8645, 0.6152, 0.8968, 0.6458, 0.7442, 0.5133, 0.7313, 0.4959, 0.733, 0.492, 0.7477, 0.5054, 0.4048, 0.8354, 0.4344, 0.9072, 0.4208, 0.9671, 0.3937, 0.8843, 0.7576, 0.5314, 0.7442, 0.5133, 0.7477, 0.5054, 0.7629, 0.5194, 0.3789, 0.773, 0.4048, 0.8354, 0.3937, 0.8843, 0.3698, 0.8115, 0.7717, 0.5508, 0.7576, 0.5314, 0.7629, 0.5194, 0.779, 0.5343, 0.3556, 0.7164, 0.3789, 0.773, 0.3698, 0.8115, 0.3487, 0.7467, 0.787, 0.5719, 0.7717, 0.5508, 0.779, 0.5343, 0.7964, 0.5507, 0.3342, 0.6643, 0.3556, 0.7164, 0.3487, 0.7467, 0.3291, 0.6867, 0.8041, 0.5955, 0.787, 0.5719, 0.7964, 0.5507, 0.8159, 0.5691, 0.3138, 0.6154, 0.3342, 0.6643, 0.3291, 0.6867, 0.3105, 0.6301, 0.8235, 0.6226, 0.8041, 0.5955, 0.8159, 0.5691, 0.8381, 0.5902, 0.2942, 0.5682, 0.3138, 0.6154, 0.3105, 0.6301, 0.2925, 0.5756, 0.8466, 0.6547, 0.8235, 0.6226, 0.8381, 0.5902, 0.8645, 0.6152, 0.7313, 0.4959, 0.7185, 0.4789, 0.733, 0.492, 0.3291, 0.6867, 0.3487, 0.7467, 0.339, 0.7685, 0.322, 0.7027, 0.8159, 0.5691, 0.7964, 0.5507, 0.8028, 0.5268, 0.8239, 0.5391, 0.3105, 0.6301, 0.3291, 0.6867, 0.322, 0.7027, 0.3058, 0.6407, 0.8381, 0.5902, 0.8159, 0.5691, 0.8239, 0.5391, 0.8481, 0.5534, 0.2925, 0.5756, 0.3105, 0.6301, 0.3058, 0.6407, 0.2902, 0.5809, 0.8645, 0.6152, 0.8381, 0.5902, 0.8481, 0.5534, 0.8767, 0.5703, 0.733, 0.492, 0.7185, 0.4789, 0.7342, 0.4875, 0.2747, 0.5218, 0.2925, 0.5756, 0.2902, 0.5809, 0.8968, 0.6458, 0.8645, 0.6152, 0.8767, 0.5703, 0.9119, 0.5909, 0.7477, 0.5054, 0.733, 0.492, 0.7342, 0.4875, 0.75, 0.4964, 0.3937, 0.8843, 0.4208, 0.9671, 0.4014, 1.01, 0.378, 0.9191, 0.7629, 0.5194, 0.7477, 0.5054, 0.75, 0.4964, 0.7664, 0.5058, 0.3698, 0.8115, 0.3937, 0.8843, 0.378, 0.9191, 0.3574, 0.8399, 0.779, 0.5343, 0.7629, 0.5194, 0.7664, 0.5058, 0.7839, 0.5158, 0.3487, 0.7467, 0.3698, 0.8115, 0.3574, 0.8399, 0.339, 0.7685, 0.7964, 0.5507, 0.779, 0.5343, 0.7839, 0.5158, 0.8028, 0.5268, 0.75, 0.4964, 0.7342, 0.4875, 0.7347, 0.4828, 0.7511, 0.4868, 0.378, 0.9191, 0.4014, 1.01, 0.3773, 1.034, 0.3584, 0.9386, 0.7664, 0.5058, 0.75, 0.4964, 0.7511, 0.4868, 0.7682, 0.4911, 0.3574, 0.8399, 0.378, 0.9191, 0.3584, 0.9386, 0.3418, 0.8563, 0.7839, 0.5158, 0.7664, 0.5058, 0.7682, 0.4911, 0.7863, 0.4958, 0.339, 0.7685, 0.3574, 0.8399, 0.3418, 0.8563, 0.3268, 0.781, 0.8028, 0.5268, 0.7839, 0.5158, 0.7863, 0.4958, 0.8059, 0.5009, 0.322, 0.7027, 0.339, 0.7685, 0.3268, 0.781, 0.313, 0.7119, 0.8239, 0.5391, 0.8028, 0.5268, 0.8059, 0.5009, 0.8279, 0.5068, 0.3058, 0.6407, 0.322, 0.7027, 0.313, 0.7119, 0.3, 0.6468, 0.8481, 0.5534, 0.8239, 0.5391, 0.8279, 0.5068, 0.8531, 0.5136, 0.2902, 0.5809, 0.3058, 0.6407, 0.3, 0.6468, 0.2873, 0.5839, 0.8767, 0.5703, 0.8481, 0.5534, 0.8531, 0.5136, 0.8829, 0.5216, 0.7342, 0.4875, 0.7185, 0.4789, 0.7347, 0.4828, 0.2747, 0.5218, 0.2902, 0.5809, 0.2873, 0.5839, 0.9119, 0.5909, 0.8767, 0.5703, 0.8829, 0.5216, 0.9196, 0.5315, 0.8279, 0.5068, 0.8059, 0.5009, 0.8056, 0.4742, 0.8276, 0.4733, 0.3, 0.6468, 0.313, 0.7119, 0.3026, 0.7138, 0.2931, 0.648, 0.8531, 0.5136, 0.8279, 0.5068, 0.8276, 0.4733, 0.8528, 0.4723, 0.2873, 0.5839, 0.3, 0.6468, 0.2931, 0.648, 0.2839, 0.5846, 0.8829, 0.5216, 0.8531, 0.5136, 0.8528, 0.4723, 0.8826, 0.4712, 0.7347, 0.4828, 0.7185, 0.4789, 0.7347, 0.4778, 0.2747, 0.5218, 0.2873, 0.5839, 0.2839, 0.5846, 0.9196, 0.5315, 0.8829, 0.5216, 0.8826, 0.4712, 0.9193, 0.4697, 0.7511, 0.4868, 0.7347, 0.4828, 0.7347, 0.4778, 0.751, 0.4769, 0.3584, 0.9386, 0.3773, 1.034, 0.3495, 1.039, 0.3357, 0.9428, 0.7682, 0.4911, 0.7511, 0.4868, 0.751, 0.4769, 0.768, 0.4759, 0.3418, 0.8563, 0.3584, 0.9386, 0.3357, 0.9428, 0.3234, 0.859, 0.7863, 0.4958, 0.7682, 0.4911, 0.768, 0.4759, 0.786, 0.4751, 0.3268, 0.781, 0.3418, 0.8563, 0.3234, 0.859, 0.3126, 0.7834, 0.8059, 0.5009, 0.7863, 0.4958, 0.786, 0.4751, 0.8056, 0.4742, 0.313, 0.7119, 0.3268, 0.781, 0.3126, 0.7834, 0.3026, 0.7138, 0.3357, 0.9428, 0.3495, 1.039, 0.3187, 1.024, 0.3106, 0.9309, 0.768, 0.4759, 0.751, 0.4769, 0.7496, 0.467, 0.7659, 0.4609, 0.3234, 0.859, 0.3357, 0.9428, 0.3106, 0.9309, 0.3032, 0.8491, 0.786, 0.4751, 0.768, 0.4759, 0.7659, 0.4609, 0.7832, 0.4546, 0.3126, 0.7834, 0.3234, 0.859, 0.3032, 0.8491, 0.297, 0.7759, 0.8056, 0.4742, 0.786, 0.4751, 0.7832, 0.4546, 0.802, 0.4477, 0.3026, 0.7138, 0.3126, 0.7834, 0.297, 0.7759, 0.2911, 0.7083, 0.8276, 0.4733, 0.8056, 0.4742, 0.802, 0.4477, 0.823, 0.4401, 0.2931, 0.648, 0.3026, 0.7138, 0.2911, 0.7083, 0.2856, 0.6445, 0.8528, 0.4723, 0.8276, 0.4733, 0.823, 0.4401, 0.8472, 0.4313, 0.2839, 0.5846, 0.2931, 0.648, 0.2856, 0.6445, 0.2801, 0.5828, 0.8826, 0.4712, 0.8528, 0.4723, 0.8472, 0.4313, 0.8759, 0.4209, 0.7347, 0.4778, 0.7185, 0.4789, 0.734, 0.4729, 0.2747, 0.5218, 0.2839, 0.5846, 0.2801, 0.5828, 0.9193, 0.4697, 0.8826, 0.4712, 0.8759, 0.4209, 0.9112, 0.408, 0.751, 0.4769, 0.7347, 0.4778, 0.734, 0.4729, 0.7496, 0.467, 0.2856, 0.6445, 0.2911, 0.7083, 0.279, 0.6957, 0.2776, 0.6362, 0.8472, 0.4313, 0.823, 0.4401, 0.8142, 0.4086, 0.8367, 0.392, 0.2801, 0.5828, 0.2856, 0.6445, 0.2776, 0.6362, 0.2762, 0.5787, 0.8759, 0.4209, 0.8472, 0.4313, 0.8367, 0.392, 0.8629, 0.3729, 0.734, 0.4729, 0.7185, 0.4789, 0.7327, 0.4683, 0.2747, 0.5218, 0.2801, 0.5828, 0.2762, 0.5787, 0.9112, 0.408, 0.8759, 0.4209, 0.8629, 0.3729, 0.8952, 0.349, 0.7496, 0.467, 0.734, 0.4729, 0.7327, 0.4683, 0.747, 0.4576, 0.3106, 0.9309, 0.3187, 1.024, 0.286, 0.9903, 0.284, 0.9034, 0.7659, 0.4609, 0.7496, 0.467, 0.747, 0.4576, 0.7619, 0.4466, 0.3032, 0.8491, 0.3106, 0.9309, 0.284, 0.9034, 0.282, 0.8266, 0.7832, 0.4546, 0.7659, 0.4609, 0.7619, 0.4466, 0.7778, 0.435, 0.297, 0.7759, 0.3032, 0.8491, 0.282, 0.8266, 0.2805, 0.7587, 0.802, 0.4477, 0.7832, 0.4546, 0.7778, 0.435, 0.7951, 0.4224, 0.2911, 0.7083, 0.297, 0.7759, 0.2805, 0.7587, 0.279, 0.6957, 0.823, 0.4401, 0.802, 0.4477, 0.7951, 0.4224, 0.8142, 0.4086, 0.7619, 0.4466, 0.747, 0.4576, 0.7433, 0.449, 0.7563, 0.4335, 0.282, 0.8266, 0.284, 0.9034, 0.2571, 0.8609, 0.2605, 0.7935, 0.7778, 0.435, 0.7619, 0.4466, 0.7563, 0.4335, 0.7702, 0.4171, 0.2805, 0.7587, 0.282, 0.8266, 0.2605, 0.7935, 0.2637, 0.7324, 0.7951, 0.4224, 0.7778, 0.435, 0.7702, 0.4171, 0.7852, 0.3993, 0.279, 0.6957, 0.2805, 0.7587, 0.2637, 0.7324, 0.2667, 0.6764, 0.8142, 0.4086, 0.7951, 0.4224, 0.7852, 0.3993, 0.8021, 0.3796, 0.2776, 0.6362, 0.279, 0.6957, 0.2667, 0.6764, 0.2695, 0.6235, 0.8367, 0.392, 0.8142, 0.4086, 0.8021, 0.3796, 0.8213, 0.3563, 0.2762, 0.5787, 0.2776, 0.6362, 0.2695, 0.6235, 0.2722, 0.5724, 0.8629, 0.3729, 0.8367, 0.392, 0.8213, 0.3563, 0.8442, 0.3291, 0.7327, 0.4683, 0.7185, 0.4789, 0.7308, 0.464, 0.2747, 0.5218, 0.2762, 0.5787, 0.2722, 0.5724, 0.8952, 0.349, 0.8629, 0.3729, 0.8442, 0.3291, 0.8722, 0.2953, 0.747, 0.4576, 0.7327, 0.4683, 0.7308, 0.464, 0.7433, 0.449, 0.284, 0.9034, 0.286, 0.9903, 0.253, 0.9384, 0.2571, 0.8609, 0.8213, 0.3563, 0.8021, 0.3796, 0.7866, 0.3544, 0.8021, 0.3255, 0.2722, 0.5724, 0.2695, 0.6235, 0.2616, 0.6069, 0.2682, 0.5641, 0.8442, 0.3291, 0.8213, 0.3563, 0.8021, 0.3255, 0.8206, 0.2914, 0.7308, 0.464, 0.7185, 0.4789, 0.7285, 0.4603, 0.2747, 0.5218, 0.2722, 0.5724, 0.2682, 0.5641, 0.8722, 0.2953, 0.8442, 0.3291, 0.8206, 0.2914, 0.8432, 0.2492, 0.7433, 0.449, 0.7308, 0.464, 0.7285, 0.4603, 0.7387, 0.4416, 0.2571, 0.8609, 0.253, 0.9384, 0.2208, 0.8708, 0.2308, 0.8059, 0.7563, 0.4335, 0.7433, 0.449, 0.7387, 0.4416, 0.7493, 0.4222, 0.2605, 0.7935, 0.2571, 0.8609, 0.2308, 0.8059, 0.2394, 0.7488, 0.7702, 0.4171, 0.7563, 0.4335, 0.7493, 0.4222, 0.7605, 0.4016, 0.2637, 0.7324, 0.2605, 0.7935, 0.2394, 0.7488, 0.2474, 0.6981, 0.7852, 0.3993, 0.7702, 0.4171, 0.7605, 0.4016, 0.7728, 0.3793, 0.2667, 0.6764, 0.2637, 0.7324, 0.2474, 0.6981, 0.2547, 0.6512, 0.8021, 0.3796, 0.7852, 0.3993, 0.7728, 0.3793, 0.7866, 0.3544, 0.2695, 0.6235, 0.2667, 0.6764, 0.2547, 0.6512, 0.2616, 0.6069, 0.2394, 0.7488, 0.2308, 0.8059, 0.2062, 0.7399, 0.2196, 0.6957, 0.7605, 0.4016, 0.7493, 0.4222, 0.741, 0.413, 0.7493, 0.3891, 0.2474, 0.6981, 0.2394, 0.7488, 0.2196, 0.6957, 0.2321, 0.6568, 0.7728, 0.3793, 0.7605, 0.4016, 0.7493, 0.3891, 0.7583, 0.3632, 0.2547, 0.6512, 0.2474, 0.6981, 0.2321, 0.6568, 0.2435, 0.621, 0.7866, 0.3544, 0.7728, 0.3793, 0.7583, 0.3632, 0.7684, 0.3342, 0.2616, 0.6069, 0.2547, 0.6512, 0.2435, 0.621, 0.2542, 0.5871, 0.8021, 0.3255, 0.7866, 0.3544, 0.7684, 0.3342, 0.7796, 0.3007, 0.2682, 0.5641, 0.2616, 0.6069, 0.2542, 0.5871, 0.2646, 0.5543, 0.8206, 0.2914, 0.8021, 0.3255, 0.7796, 0.3007, 0.7931, 0.2612, 0.7285, 0.4603, 0.7185, 0.4789, 0.7258, 0.4573, 0.2747, 0.5218, 0.2682, 0.5641, 0.2646, 0.5543, 0.8432, 0.2492, 0.8206, 0.2914, 0.7931, 0.2612, 0.8094, 0.2124, 0.7387, 0.4416, 0.7285, 0.4603, 0.7258, 0.4573, 0.7333, 0.4356, 0.2308, 0.8059, 0.2208, 0.8708, 0.1905, 0.7898, 0.2062, 0.7399, 0.7493, 0.4222, 0.7387, 0.4416, 0.7333, 0.4356, 0.741, 0.413, 0.2646, 0.5543, 0.2542, 0.5871, 0.2476, 0.5647, 0.2613, 0.5431, 0.7931, 0.2612, 0.7796, 0.3007, 0.7549, 0.2829, 0.7629, 0.2396, 0.7258, 0.4573, 0.7185, 0.4789, 0.7229, 0.4552, 0.2747, 0.5218, 0.2646, 0.5543, 0.2613, 0.5431, 0.8094, 0.2124, 0.7931, 0.2612, 0.7629, 0.2396, 0.7724, 0.1863, 0.7333, 0.4356, 0.7258, 0.4573, 0.7229, 0.4552, 0.7273, 0.4313, 0.2062, 0.7399, 0.1905, 0.7898, 0.1633, 0.6983, 0.184, 0.6653, 0.741, 0.413, 0.7333, 0.4356, 0.7273, 0.4313, 0.7319, 0.4065, 0.2196, 0.6957, 0.2062, 0.7399, 0.184, 0.6653, 0.202, 0.6358, 0.7493, 0.3891, 0.741, 0.413, 0.7319, 0.4065, 0.7369, 0.3801, 0.2321, 0.6568, 0.2196, 0.6957, 0.202, 0.6358, 0.2184, 0.6104, 0.7583, 0.3632, 0.7493, 0.3891, 0.7369, 0.3801, 0.7423, 0.3515, 0.2435, 0.621, 0.2321, 0.6568, 0.2184, 0.6104, 0.2334, 0.5869, 0.7684, 0.3342, 0.7583, 0.3632, 0.7423, 0.3515, 0.7483, 0.3197, 0.2542, 0.5871, 0.2435, 0.621, 0.2334, 0.5869, 0.2476, 0.5647, 0.7796, 0.3007, 0.7684, 0.3342, 0.7483, 0.3197, 0.7549, 0.2829, 0.2184, 0.6104, 0.202, 0.6358, 0.187, 0.5714, 0.2068, 0.5604, 0.7423, 0.3515, 0.7369, 0.3801, 0.7238, 0.375, 0.7254, 0.3448, 0.2334, 0.5869, 0.2184, 0.6104, 0.2068, 0.5604, 0.225, 0.5503, 0.7483, 0.3197, 0.7423, 0.3515, 0.7254, 0.3448, 0.7272, 0.3113, 0.2476, 0.5647, 0.2334, 0.5869, 0.225, 0.5503, 0.242, 0.5406, 0.7549, 0.2829, 0.7483, 0.3197, 0.7272, 0.3113, 0.7289, 0.2728, 0.2613, 0.5431, 0.2476, 0.5647, 0.242, 0.5406, 0.2585, 0.5312, 0.7629, 0.2396, 0.7549, 0.2829, 0.7289, 0.2728, 0.7311, 0.2274, 0.7229, 0.4552, 0.7185, 0.4789, 0.7197, 0.454, 0.2747, 0.5218, 0.2613, 0.5431, 0.2585, 0.5312, 0.7724, 0.1863, 0.7629, 0.2396, 0.7311, 0.2274, 0.7335, 0.1716, 0.7273, 0.4313, 0.7229, 0.4552, 0.7197, 0.454, 0.721, 0.4288, 0.184, 0.6653, 0.1633, 0.6983, 0.1403, 0.5996, 0.1653, 0.5849, 0.7319, 0.4065, 0.7273, 0.4313, 0.721, 0.4288, 0.7223, 0.4027, 0.202, 0.6358, 0.184, 0.6653, 0.1653, 0.5849, 0.187, 0.5714, 0.7369, 0.3801, 0.7319, 0.4065, 0.7223, 0.4027, 0.7238, 0.375, 0.7197, 0.454, 0.7185, 0.4789, 0.7166, 0.4537, 0.2747, 0.5218, 0.2585, 0.5312, 0.2564, 0.5189, 0.7335, 0.1716, 0.7311, 0.2274, 0.699, 0.2248, 0.6943, 0.1687, 0.721, 0.4288, 0.7197, 0.454, 0.7166, 0.4537, 0.7146, 0.4282, 0.1653, 0.5849, 0.1403, 0.5996, 0.1223, 0.4975, 0.1507, 0.5018, 0.7223, 0.4027, 0.721, 0.4288, 0.7146, 0.4282, 0.7126, 0.4018, 0.187, 0.5714, 0.1653, 0.5849, 0.1507, 0.5018, 0.1754, 0.5049, 0.7238, 0.375, 0.7223, 0.4027, 0.7126, 0.4018, 0.7105, 0.3738, 0.2068, 0.5604, 0.187, 0.5714, 0.1754, 0.5049, 0.1978, 0.5089, 0.7254, 0.3448, 0.7238, 0.375, 0.7105, 0.3738, 0.7082, 0.3433, 0.225, 0.5503, 0.2068, 0.5604, 0.1978, 0.5089, 0.2184, 0.5125, 0.7272, 0.3113, 0.7254, 0.3448, 0.7082, 0.3433, 0.7057, 0.3094, 0.242, 0.5406, 0.225, 0.5503, 0.2184, 0.5125, 0.2377, 0.5158, 0.7289, 0.2728, 0.7272, 0.3113, 0.7057, 0.3094, 0.7025, 0.2707, 0.2585, 0.5312, 0.242, 0.5406, 0.2377, 0.5158, 0.2564, 0.5189, 0.7311, 0.2274, 0.7289, 0.2728, 0.7025, 0.2707, 0.699, 0.2248, 0.7082, 0.3433, 0.7105, 0.3738, 0.6975, 0.3766, 0.6915, 0.347, 0.2184, 0.5125, 0.1978, 0.5089, 0.1918, 0.4578, 0.214, 0.4751, 0.7057, 0.3094, 0.7082, 0.3433, 0.6915, 0.347, 0.6848, 0.3139, 0.2377, 0.5158, 0.2184, 0.5125, 0.214, 0.4751, 0.2348, 0.4912, 0.7025, 0.2707, 0.7057, 0.3094, 0.6848, 0.3139, 0.6769, 0.2765, 0.2564, 0.5189, 0.2377, 0.5158, 0.2348, 0.4912, 0.2549, 0.5066, 0.699, 0.2248, 0.7025, 0.2707, 0.6769, 0.2765, 0.6677, 0.232, 0.7166, 0.4537, 0.7185, 0.4789, 0.7135, 0.4544, 0.2747, 0.5218, 0.2564, 0.5189, 0.2549, 0.5066, 0.6943, 0.1687, 0.699, 0.2248, 0.6677, 0.232, 0.6563, 0.1776, 0.7146, 0.4282, 0.7166, 0.4537, 0.7135, 0.4544, 0.7083, 0.4296, 0.1507, 0.5018, 0.1223, 0.4975, 0.1101, 0.3958, 0.1409, 0.4192, 0.7126, 0.4018, 0.7146, 0.4282, 0.7083, 0.4296, 0.7031, 0.4039, 0.1754, 0.5049, 0.1507, 0.5018, 0.1409, 0.4192, 0.1677, 0.4389, 0.7105, 0.3738, 0.7126, 0.4018, 0.7031, 0.4039, 0.6975, 0.3766, 0.1978, 0.5089, 0.1754, 0.5049, 0.1677, 0.4389, 0.1918, 0.4578, 0.6563, 0.1776, 0.6677, 0.232, 0.6386, 0.2485, 0.6208, 0.1978, 0.7083, 0.4296, 0.7135, 0.4544, 0.7106, 0.456, 0.7025, 0.4329, 0.1409, 0.4192, 0.1101, 0.3958, 0.1042, 0.2984, 0.1362, 0.3402, 0.7031, 0.4039, 0.7083, 0.4296, 0.7025, 0.4329, 0.6942, 0.4089, 0.1677, 0.4389, 0.1409, 0.4192, 0.1362, 0.3402, 0.164, 0.3759, 0.6975, 0.3766, 0.7031, 0.4039, 0.6942, 0.4089, 0.6854, 0.3834, 0.1918, 0.4578, 0.1677, 0.4389, 0.164, 0.3759, 0.189, 0.409, 0.6915, 0.347, 0.6975, 0.3766, 0.6854, 0.3834, 0.6759, 0.3557, 0.214, 0.4751, 0.1918, 0.4578, 0.189, 0.409, 0.2119, 0.4394, 0.6848, 0.3139, 0.6915, 0.347, 0.6759, 0.3557, 0.6652, 0.3247, 0.2348, 0.4912, 0.214, 0.4751, 0.2119, 0.4394, 0.2335, 0.4678, 0.6769, 0.2765, 0.6848, 0.3139, 0.6652, 0.3247, 0.653, 0.2901, 0.2549, 0.5066, 0.2348, 0.4912, 0.2335, 0.4678, 0.2542, 0.495, 0.6677, 0.232, 0.6769, 0.2765, 0.653, 0.2901, 0.6386, 0.2485, 0.7135, 0.4544, 0.7185, 0.4789, 0.7106, 0.456, 0.2747, 0.5218, 0.2549, 0.5066, 0.2542, 0.495, 0.2119, 0.4394, 0.189, 0.409, 0.1895, 0.3646, 0.2122, 0.4068, 0.6652, 0.3247, 0.6759, 0.3557, 0.6619, 0.3692, 0.6478, 0.3418, 0.2335, 0.4678, 0.2119, 0.4394, 0.2122, 0.4068, 0.2337, 0.4464, 0.653, 0.2901, 0.6652, 0.3247, 0.6478, 0.3418, 0.6316, 0.3105, 0.2542, 0.495, 0.2335, 0.4678, 0.2337, 0.4464, 0.2543, 0.4844, 0.6386, 0.2485, 0.653, 0.2901, 0.6316, 0.3105, 0.6125, 0.2736, 0.7106, 0.456, 0.7185, 0.4789, 0.708, 0.4585, 0.2747, 0.5218, 0.2542, 0.495, 0.2543, 0.4844, 0.6208, 0.1978, 0.6386, 0.2485, 0.6125, 0.2736, 0.589, 0.2285, 0.7025, 0.4329, 0.7106, 0.456, 0.708, 0.4585, 0.6973, 0.4379, 0.1362, 0.3402, 0.1042, 0.2984, 0.105, 0.2092, 0.1369, 0.2679, 0.6942, 0.4089, 0.7025, 0.4329, 0.6973, 0.4379, 0.6862, 0.4166, 0.164, 0.3759, 0.1362, 0.3402, 0.1369, 0.2679, 0.1647, 0.3184, 0.6854, 0.3834, 0.6942, 0.4089, 0.6862, 0.4166, 0.6746, 0.3939, 0.189, 0.409, 0.164, 0.3759, 0.1647, 0.3184, 0.1895, 0.3646, 0.6759, 0.3557, 0.6854, 0.3834, 0.6746, 0.3939, 0.6619, 0.3692, 0.6973, 0.4379, 0.708, 0.4585, 0.7058, 0.4618, 0.6929, 0.4445, 0.1369, 0.2679, 0.105, 0.2092, 0.1124, 0.1318, 0.1429, 0.2053, 0.6862, 0.4166, 0.6973, 0.4379, 0.6929, 0.4445, 0.6795, 0.4266, 0.1647, 0.3184, 0.1369, 0.2679, 0.1429, 0.2053, 0.1696, 0.2689, 0.6746, 0.3939, 0.6862, 0.4166, 0.6795, 0.4266, 0.6654, 0.4075, 0.1895, 0.3646, 0.1647, 0.3184, 0.1696, 0.2689, 0.1933, 0.3262, 0.6619, 0.3692, 0.6746, 0.3939, 0.6654, 0.4075, 0.6501, 0.3868, 0.2122, 0.4068, 0.1895, 0.3646, 0.1933, 0.3262, 0.215, 0.3787, 0.6478, 0.3418, 0.6619, 0.3692, 0.6501, 0.3868, 0.6332, 0.3639, 0.2337, 0.4464, 0.2122, 0.4068, 0.215, 0.3787, 0.2355, 0.4279, 0.6316, 0.3105, 0.6478, 0.3418, 0.6332, 0.3639, 0.6134, 0.3374, 0.2543, 0.4844, 0.2337, 0.4464, 0.2355, 0.4279, 0.2552, 0.4752, 0.6125, 0.2736, 0.6316, 0.3105, 0.6134, 0.3374, 0.5905, 0.3065, 0.708, 0.4585, 0.7185, 0.4789, 0.7058, 0.4618, 0.2747, 0.5218, 0.2543, 0.4844, 0.2552, 0.4752, 0.589, 0.2285, 0.6125, 0.2736, 0.5905, 0.3065, 0.5622, 0.2687, 0.6332, 0.3639, 0.6501, 0.3868, 0.641, 0.4079, 0.6216, 0.39, 0.2355, 0.4279, 0.215, 0.3787, 0.2201, 0.3561, 0.2388, 0.4131, 0.6134, 0.3374, 0.6332, 0.3639, 0.6216, 0.39, 0.5995, 0.3699, 0.2552, 0.4752, 0.2355, 0.4279, 0.2388, 0.4131, 0.2569, 0.4678, 0.5905, 0.3065, 0.6134, 0.3374, 0.5995, 0.3699, 0.5734, 0.346, 0.7058, 0.4618, 0.7185, 0.4789, 0.7041, 0.4657, 0.2747, 0.5218, 0.2552, 0.4752, 0.2569, 0.4678, 0.5622, 0.2687, 0.5905, 0.3065, 0.5734, 0.346, 0.5414, 0.3169, 0.6929, 0.4445, 0.7058, 0.4618, 0.7041, 0.4657, 0.6894, 0.4524, 0.1429, 0.2053, 0.1124, 0.1318, 0.1264, 0.06957, 0.1543, 0.1549, 0.6795, 0.4266, 0.6929, 0.4445, 0.6894, 0.4524, 0.6743, 0.4386, 0.1696, 0.2689, 0.1429, 0.2053, 0.1543, 0.1549, 0.1788, 0.2296, 0.6654, 0.4075, 0.6795, 0.4266, 0.6743, 0.4386, 0.6583, 0.4239, 0.1933, 0.3262, 0.1696, 0.2689, 0.1788, 0.2296, 0.2003, 0.2954, 0.6501, 0.3868, 0.6654, 0.4075, 0.6583, 0.4239, 0.641, 0.4079, 0.215, 0.3787, 0.1933, 0.3262, 0.2003, 0.2954, 0.2201, 0.3561, 0.1543, 0.1549, 0.1264, 0.06957, 0.1465, 0.02577, 0.1705, 0.1193, 0.6743, 0.4386, 0.6894, 0.4524, 0.6871, 0.4613, 0.6707, 0.4521, 0.1788, 0.2296, 0.1543, 0.1549, 0.1705, 0.1193, 0.1914, 0.2009, 0.6583, 0.4239, 0.6743, 0.4386, 0.6707, 0.4521, 0.6534, 0.4422, 0.2003, 0.2954, 0.1788, 0.2296, 0.1914, 0.2009, 0.2101, 0.2734, 0.641, 0.4079, 0.6583, 0.4239, 0.6534, 0.4422, 0.6346, 0.4315, 0.2201, 0.3561, 0.2003, 0.2954, 0.2101, 0.2734, 0.2273, 0.3399, 0.6216, 0.39, 0.641, 0.4079, 0.6346, 0.4315, 0.6137, 0.4196, 0.2388, 0.4131, 0.2201, 0.3561, 0.2273, 0.3399, 0.2435, 0.4024, 0.5995, 0.3699, 0.6216, 0.39, 0.6137, 0.4196, 0.5901, 0.4063, 0.2569, 0.4678, 0.2388, 0.4131, 0.2435, 0.4024, 0.2592, 0.4625, 0.5734, 0.346, 0.5995, 0.3699, 0.5901, 0.4063, 0.5619, 0.3903, 0.7041, 0.4657, 0.7185, 0.4789, 0.7029, 0.4702, 0.2747, 0.5218, 0.2569, 0.4678, 0.2592, 0.4625, 0.5414, 0.3169, 0.5734, 0.346, 0.5619, 0.3903, 0.5275, 0.3709, 0.6894, 0.4524, 0.7041, 0.4657, 0.7029, 0.4702, 0.6871, 0.4613])
me_sphere.materials.append(mat_material_001)
me_sphere.use_remesh_preserve_volume = False
me_sphere.use_remesh_preserve_attributes = False
me_sphere.use_mirror_vertex_groups = False
me_sphere.update()

# ---- objects
ob_sphere = bpy.data.objects.new('Sphere', me_sphere)
ob_lamp = bpy.data.objects.new('Lamp', light_lamp)
ob_camera = bpy.data.objects.new('Camera', cam_camera)

# ---- transforms, parenting, visibility, modifiers, constraints
ob_sphere.location = (0.0, -0.7316, 0.0)
ob_sphere.lineart.crease_threshold = 0.0
ob_lamp.location = (4.076, 1.005, 5.904)
ob_lamp.rotation_euler = (0.6503, 0.05522, 1.866)
ob_lamp.lock_rotations_4d = False
ob_lamp.empty_display_type = 'ARROWS'
ob_lamp.color = (0.0, 0.0, 0.0, 0.0)
ob_lamp.lineart.crease_threshold = 0.0
ob_camera.location = (3.662, 0.3752, 2.045)
ob_camera.rotation_euler = (1.074, 0.01063, 1.816)
ob_camera.lock_rotations_4d = False
ob_camera.empty_display_type = 'ARROWS'
ob_camera.color = (0.0, 0.0, 0.0, 0.0)
ob_camera.display_type = 'WIRE'
ob_camera.lineart.crease_threshold = 0.0

# ---- collection membership
col_collection_1.objects.link(ob_sphere)
col_collection_1.objects.link(ob_lamp)
col_collection_1.objects.link(ob_camera)

# ---- scene / render settings (as saved in the file)
scene.camera = ob_camera
scene.frame_start = 1; scene.frame_end = 250; scene.frame_set(1)
scene.render.engine = 'BLENDER_EEVEE_NEXT'
scene.render.resolution_percentage = 50
scene.render.dither_intensity = 0.0
scene.cycles.use_denoising = False
scene.cycles.samples = 128
scene.cycles.sampling_pattern = 'TABULATED_SOBOL'
scene.cycles.light_sampling_threshold = 0.0
scene.cycles.use_adaptive_sampling = False
scene.cycles.use_light_tree = False
scene.cycles.blur_glossy = 0.0
scene.cycles.sample_clamp_indirect = 0.0
scene.view_settings.view_transform = 'Standard'
bpy.context.view_layer.update()
